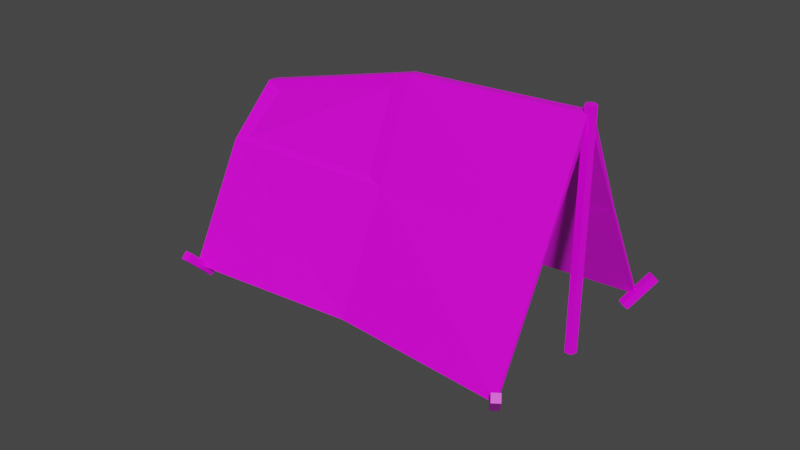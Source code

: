 # Source: camp_tent.blend  (saved by Blender 2.93.21; exported with 4.5.12 LTS)
import bpy
from mathutils import Matrix  # noqa: F401  (used for matrix-valued properties, if any)

bpy.ops.wm.read_factory_settings(use_empty=True)
scene = bpy.context.scene
scene.name = 'Scene'

# ---- collections
col_collection = bpy.data.collections.new('Collection'); scene.collection.children.link(col_collection)

# ---- images (referenced by path relative to the original .blend; pixels are not part of the script)
import os
ASSET_DIR = os.environ.get("B2B_ASSET_DIR", "")  # directory of the original .blend (textures are referenced by path, not embedded)
HERE = os.path.dirname(os.path.abspath(__file__))  # packed textures are extracted next to this script under _unpacked/

def load_image(name, relpath, width, height, colorspace="sRGB"):
    """Load a texture the original file referenced (path relative to the .blend, or extracted next to this script)."""
    p = next((c for c in (os.path.join(HERE, relpath), os.path.join(ASSET_DIR, relpath)) if relpath and os.path.exists(c)), "")
    if p:
        img = bpy.data.images.load(p, check_existing=True)
        img.name = name
    else:  # same state as the original file: an image datablock whose file is absent (Cycles renders it pink)
        img = bpy.data.images.new(name, width, height)
        img.source = "FILE"
        img.filepath = "//" + (relpath or name)
    img.colorspace_settings.name = colorspace
    return img
img_palette_png = load_image('palette.png', 'palette.png', 1024, 1024, 'sRGB')

# ---- materials (node trees are filled in below, after node groups)
mat_material = bpy.data.materials.new('Material')
mat_material.alpha_threshold = 0.0
mat_material.use_transparent_shadow = False
mat_material.line_color = (0.0, 0.0, 0.0, 1.0)

# ---- material node trees
mat_material.use_nodes = True; mat_material.node_tree.nodes.clear()
_N = mat_material.node_tree.nodes; _L = mat_material.node_tree.links
n0 = _N.new('ShaderNodeOutputMaterial'); n0.name = 'Material Output'; n0.location = (300, 300)
n1 = _N.new('ShaderNodeBsdfPrincipled'); n1.name = 'Principled BSDF'; n1.location = (10, 300)
n1.distribution = 'GGX'
n1.subsurface_method = 'BURLEY'
n1.inputs[2].default_value = 0.4
n1.inputs[3].default_value = 1.45
n1.inputs[27].default_value = (0.0, 0.0, 0.0, 1.0)
n1.inputs[28].default_value = 1.0
n2 = _N.new('ShaderNodeTexImage'); n2.name = 'Image Texture'; n2.location = (-280, 280)
n2.image = img_palette_png
_L.new(n1.outputs[0], n0.inputs[0])
_L.new(n2.outputs[0], n1.inputs[0])
n0.is_active_output = True

# ---- world
world_world = bpy.data.worlds.new('World'); scene.world = world_world
world_world.use_nodes = True; world_world.node_tree.nodes.clear()
_N = world_world.node_tree.nodes; _L = world_world.node_tree.links
n0 = _N.new('ShaderNodeOutputWorld'); n0.name = 'World Output'; n0.location = (300, 300)
n1 = _N.new('ShaderNodeBackground'); n1.name = 'Background'; n1.location = (10, 300)
n1.inputs[0].default_value = (0.05088, 0.05088, 0.05088, 1.0)
_L.new(n1.outputs[0], n0.inputs[0])
n0.is_active_output = True
world_world.color = (0.05088, 0.05088, 0.05088)
world_world.use_sun_shadow = False
world_world.sun_shadow_jitter_overblur = 0.0

# ---- meshes
me_cube = bpy.data.meshes.new('Cube')
me_cube.from_pydata([(1.745, 0.03899, 0.9513), (1.745, 1.059, -1.059), (1.745, -0.03899, 0.9513), (1.745, -1.059, -1.059), (-1.594, 0.03899, 0.4397), (-1.594, 1.059, -1.059), (-1.594, -0.03899, 0.4397), (-1.594, -1.059, -1.059), (1.745, 0.03899, 0.8196), (1.745, -0.03899, 0.8196), (-1.594, 0.03899, 0.3835), (-1.594, -0.03899, 0.3835), (1.745, -1.034, -1.059), (1.745, 1.034, -1.059), (-1.594, -1.034, -1.059), (-1.594, 1.034, -1.059), (1.745, -0.4962, 0.0), (0.07541, -0.9159, -1.059), (-1.594, -0.4962, 0.0), (0.07541, -0.03371, 0.8758), (0.07541, -0.429, 0.0), (1.745, 0.4962, 0.0), (0.07541, 0.03371, 0.8758), (-1.594, 0.4962, 0.0), (0.07541, 0.9159, -1.059), (0.07541, 0.429, 0.0), (0.07541, 0.03371, 0.8196), (-1.594, 0.4852, -0.02813), (0.07541, 0.8938, -1.059), (1.745, 0.4852, -0.02813), (0.07541, 0.4196, -0.02813), (0.07541, -0.03371, 0.8196), (1.745, -0.4852, -0.02813), (-1.594, -0.4852, -0.02813), (0.07541, -0.8938, -1.059), (0.07541, -0.4196, -0.02813), (-2.027, 0.06204, -0.8874), (-2.027, 0.1327, -1.02), (-2.027, 0.01208, -0.8322), (-2.027, -0.0126, -0.8322), (-2.027, 0.01208, -0.8393), (-2.027, -0.0126, -0.8393), (-2.027, -0.1333, -1.02), (-2.027, -0.1301, -1.02), (-2.027, 0.1295, -1.02), (-2.027, -0.06256, -0.8874), (-2.027, 0.06067, -0.891), (-2.027, -0.06119, -0.891)], [], [(0, 22, 4, 6, 19, 2), (20, 19, 6, 18), (5, 15, 44, 37), (3, 17, 7, 14, 34, 12), (15, 5, 24, 1, 13, 28), (13, 1, 21, 0, 2, 16, 3, 12, 32, 9, 8, 29), (25, 22, 0, 21), (11, 10, 26, 8, 9, 31), (35, 31, 9, 32), (30, 27, 15, 28), (17, 20, 18, 7), (3, 16, 20, 17), (16, 2, 19, 20), (24, 25, 21, 1), (5, 23, 25, 24), (23, 4, 22, 25), (29, 30, 28, 13), (8, 26, 30, 29), (26, 10, 27, 30), (34, 35, 32, 12), (14, 33, 35, 34), (33, 11, 31, 35), (42, 45, 39, 38, 36, 37, 44, 46, 40, 41, 47, 43), (33, 14, 43, 47), (7, 18, 45, 42), (23, 5, 37, 36), (18, 6, 39, 45), (11, 33, 47, 41), (6, 4, 38, 39), (14, 7, 42, 43), (10, 11, 41, 40), (4, 23, 36, 38), (15, 27, 46, 44), (27, 10, 40, 46)])
_uv = me_cube.uv_layers.new(name='UVMap')
_uv.uv.foreach_set('vector', [0.625, 0.5, 0.75, 0.5, 0.875, 0.5, 0.875, 0.75, 0.75, 0.75, 0.625, 0.75, 0.5, 0.875, 0.625, 0.875, 0.625, 1.0, 0.5, 1.0, 0.125, 0.5, 0.125, 0.503, 0.125, 0.503, 0.125, 0.5, 0.375, 0.75, 0.25, 0.75, 0.125, 0.75, 0.125, 0.747, 0.25, 0.747, 0.375, 0.747, 0.125, 0.503, 0.125, 0.5, 0.25, 0.5, 0.375, 0.5, 0.375, 0.503, 0.25, 0.503, 0.375, 0.503, 0.375, 0.5, 0.5, 0.5, 0.625, 0.5, 0.625, 0.75, 0.5, 0.75, 0.375, 0.75, 0.375, 0.747, 0.4967, 0.7387, 0.6184, 0.7305, 0.6184, 0.5195, 0.4967, 0.5113, 0.5, 0.375, 0.625, 0.375, 0.625, 0.5, 0.5, 0.5, 0.875, 0.75, 0.875, 0.5, 0.75, 0.5, 0.625, 0.5, 0.625, 0.75, 0.75, 0.75, 0.5033, 0.875, 0.625, 0.875, 0.625, 0.75, 0.5033, 0.75, 0.5033, 0.375, 0.5033, 0.25, 0.3816, 0.25, 0.3816, 0.375, 0.375, 0.875, 0.5, 0.875, 0.5, 1.0, 0.375, 1.0, 0.375, 0.75, 0.5, 0.75, 0.5, 0.875, 0.375, 0.875, 0.5, 0.75, 0.625, 0.75, 0.625, 0.875, 0.5, 0.875, 0.375, 0.375, 0.5, 0.375, 0.5, 0.5, 0.375, 0.5, 0.375, 0.25, 0.5, 0.25, 0.5, 0.375, 0.375, 0.375, 0.5, 0.25, 0.625, 0.25, 0.625, 0.375, 0.5, 0.375, 0.5033, 0.5, 0.5033, 0.375, 0.3816, 0.375, 0.3816, 0.5, 0.625, 0.5, 0.625, 0.375, 0.5033, 0.375, 0.5033, 0.5, 0.625, 0.375, 0.625, 0.25, 0.5033, 0.25, 0.5033, 0.375, 0.3816, 0.875, 0.5033, 0.875, 0.5033, 0.75, 0.3816, 0.75, 0.3816, 1.0, 0.5033, 1.0, 0.5033, 0.875, 0.3816, 0.875, 0.5033, 1.0, 0.625, 1.0, 0.625, 0.875, 0.5033, 0.875, 0.375, 0.0, 0.5, 0.0, 0.625, 0.0, 0.625, 0.25, 0.5, 0.25, 0.375, 0.25, 0.375, 0.247, 0.4967, 0.2387, 0.6184, 0.2305, 0.6184, 0.0195, 0.4967, 0.01126, 0.375, 0.003012, 0.5033, 1.0, 0.3816, 1.0, 0.3816, 1.0, 0.5033, 1.0, 0.375, 1.0, 0.5, 1.0, 0.5, 1.0, 0.375, 1.0, 0.5, 0.25, 0.375, 0.25, 0.375, 0.25, 0.5, 0.25, 0.5, 1.0, 0.625, 1.0, 0.625, 1.0, 0.5, 1.0, 0.625, 1.0, 0.5033, 1.0, 0.5033, 1.0, 0.625, 1.0, 0.875, 0.75, 0.875, 0.5, 0.875, 0.5, 0.875, 0.75, 0.125, 0.747, 0.125, 0.75, 0.125, 0.75, 0.125, 0.747, 0.875, 0.5, 0.875, 0.75, 0.875, 0.75, 0.875, 0.5, 0.625, 0.25, 0.5, 0.25, 0.5, 0.25, 0.625, 0.25, 0.3816, 0.25, 0.5033, 0.25, 0.5033, 0.25, 0.3816, 0.25, 0.5033, 0.25, 0.625, 0.25, 0.625, 0.25, 0.5033, 0.25])
me_cube.materials.append(mat_material)
me_cube.use_remesh_preserve_volume = False
me_cube.use_remesh_preserve_attributes = False
me_cube.use_mirror_vertex_groups = False
me_cube.update()
me_cube_005 = bpy.data.meshes.new('Cube.005')
me_cube_005.from_pydata([(-0.03927, -0.03927, -0.182), (-0.03927, -0.03927, 0.182), (-0.03927, 0.03927, -0.182), (-0.03927, 0.03927, 0.182), (0.03927, -0.03927, -0.182), (0.03927, -0.03927, 0.182), (0.03927, 0.03927, -0.182), (0.03927, 0.03927, 0.182), (3.3, 2.239, 0.645), (3.3, 0.7234, -0.8701), (3.35, 2.213, 0.6709), (3.35, 0.6975, -0.8441), (3.331, 2.171, 0.7129), (3.331, 0.6555, -0.8021), (3.269, 2.171, 0.7129), (3.269, 0.6555, -0.8021), (3.249, 2.213, 0.6709), (3.249, 0.6975, -0.8441), (3.22, -0.06882, -0.1525), (3.37, -0.03473, 0.1775), (3.188, 0.002368, -0.1451), (3.338, 0.03646, 0.1848), (3.284, -0.03646, -0.1848), (3.434, -0.002369, 0.1451), (3.252, 0.03473, -0.1775), (3.402, 0.06882, 0.1525), (0.0796, 1.345, -1.566), (-0.03341, 1.69, -1.548), (0.104, 1.349, -1.492), (-0.009033, 1.694, -1.473), (0.009033, 1.32, -1.542), (-0.104, 1.666, -1.523), (0.03341, 1.324, -1.467), (-0.0796, 1.67, -1.449), (3.291, 1.324, -1.545), (3.456, 1.646, -1.503), (3.256, 1.333, -1.476), (3.421, 1.655, -1.434), (3.231, 1.36, -1.581), (3.396, 1.682, -1.539), (3.196, 1.369, -1.512), (3.36, 1.691, -1.469)], [], [(0, 1, 3, 2), (2, 3, 7, 6), (6, 7, 5, 4), (4, 5, 1, 0), (2, 6, 4, 0), (7, 3, 1, 5), (8, 9, 11, 10), (10, 11, 13, 12), (12, 13, 15, 14), (11, 9, 17, 15, 13), (14, 15, 17, 16), (16, 17, 9, 8), (8, 10, 12, 14, 16), (18, 19, 21, 20), (20, 21, 25, 24), (24, 25, 23, 22), (22, 23, 19, 18), (20, 24, 22, 18), (25, 21, 19, 23), (26, 27, 29, 28), (28, 29, 33, 32), (32, 33, 31, 30), (30, 31, 27, 26), (28, 32, 30, 26), (33, 29, 27, 31), (34, 35, 37, 36), (36, 37, 41, 40), (40, 41, 39, 38), (38, 39, 35, 34), (36, 40, 38, 34), (41, 37, 35, 39)])
_uv = me_cube_005.uv_layers.new(name='UVMap')
_uv.uv.foreach_set('vector', [0.1745, 0.8224, 0.1745, 0.8224, 0.1745, 0.8224, 0.1745, 0.8224, 0.1745, 0.8224, 0.1745, 0.8224, 0.1745, 0.8224, 0.1745, 0.8224, 0.1745, 0.8224, 0.1745, 0.8224, 0.1745, 0.8224, 0.1745, 0.8224, 0.1745, 0.8224, 0.1745, 0.8224, 0.1745, 0.8224, 0.1745, 0.8224, 0.1745, 0.8224, 0.1745, 0.8224, 0.1745, 0.8224, 0.1745, 0.8224, 0.1745, 0.8224, 0.1745, 0.8224, 0.1745, 0.8224, 0.1745, 0.8224, 0.1745, 0.8224, 0.1745, 0.8224, 0.1745, 0.8224, 0.1745, 0.8224, 0.1745, 0.8224, 0.1745, 0.8224, 0.1745, 0.8224, 0.1745, 0.8224, 0.1745, 0.8224, 0.1745, 0.8224, 0.1745, 0.8224, 0.1745, 0.8224, 0.1745, 0.8224, 0.1745, 0.8224, 0.1745, 0.8224, 0.1745, 0.8224, 0.1745, 0.8224, 0.1745, 0.8224, 0.1745, 0.8224, 0.1745, 0.8224, 0.1745, 0.8224, 0.1745, 0.8224, 0.1745, 0.8224, 0.1745, 0.8224, 0.1745, 0.8224, 0.1745, 0.8224, 0.1745, 0.8224, 0.1745, 0.8224, 0.1745, 0.8224, 0.1745, 0.8224, 0.1745, 0.8224, 0.1745, 0.8224, 0.1745, 0.8224, 0.1745, 0.8224, 0.1745, 0.8224, 0.1745, 0.8224, 0.1745, 0.8224, 0.1745, 0.8224, 0.1745, 0.8224, 0.1745, 0.8224, 0.1745, 0.8224, 0.1745, 0.8224, 0.1745, 0.8224, 0.1745, 0.8224, 0.1745, 0.8224, 0.1745, 0.8224, 0.1745, 0.8224, 0.1745, 0.8224, 0.1745, 0.8224, 0.1745, 0.8224, 0.1745, 0.8224, 0.1745, 0.8224, 0.1745, 0.8224, 0.1745, 0.8224, 0.1745, 0.8224, 0.1745, 0.8224, 0.1745, 0.8224, 0.1745, 0.8224, 0.1745, 0.8224, 0.1745, 0.8224, 0.1745, 0.8224, 0.1745, 0.8224, 0.1745, 0.8224, 0.1745, 0.8224, 0.1745, 0.8224, 0.1745, 0.8224, 0.1745, 0.8224, 0.1745, 0.8224, 0.1745, 0.8224, 0.1745, 0.8224, 0.1745, 0.8224, 0.1745, 0.8224, 0.1745, 0.8224, 0.1745, 0.8224, 0.1745, 0.8224, 0.1745, 0.8224, 0.1745, 0.8224, 0.1745, 0.8224, 0.1745, 0.8224, 0.1745, 0.8224, 0.1745, 0.8224, 0.1745, 0.8224, 0.1745, 0.8224, 0.1745, 0.8224, 0.1745, 0.8224, 0.1745, 0.8224, 0.1745, 0.8224, 0.1745, 0.8224, 0.1745, 0.8224, 0.1745, 0.8224, 0.1745, 0.8224, 0.1745, 0.8224, 0.1745, 0.8224, 0.1745, 0.8224, 0.1745, 0.8224, 0.1745, 0.8224, 0.1745, 0.8224, 0.1745, 0.8224, 0.1745, 0.8224, 0.1745, 0.8224, 0.1745, 0.8224, 0.1745, 0.8224])
me_cube_005.materials.append(mat_material)
me_cube_005.use_remesh_fix_poles = True
me_cube_005.use_remesh_preserve_attributes = False
me_cube_005.update()

# ---- objects
ob_cube = bpy.data.objects.new('Cube', me_cube)
ob_cube_004 = bpy.data.objects.new('Cube.004', me_cube_005)

# ---- transforms, parenting, visibility, modifiers, constraints
ob_cube.location = (0.0, 0.0, 0.8887)
ob_cube.lock_rotations_4d = False
ob_cube.empty_display_type = 'ARROWS'
ob_cube.lineart.crease_threshold = 0.0
ob_cube_004.location = (-1.559, -1.074, -0.1422)
ob_cube_004.rotation_euler = (0.7854, -0.0, 0.0)

# ---- collection membership
col_collection.objects.link(ob_cube)
col_collection.objects.link(ob_cube_004)

# ---- scene / render settings (as saved in the file)
scene.frame_start = 1; scene.frame_end = 250; scene.frame_set(1)
scene.render.engine = 'BLENDER_EEVEE_NEXT'
scene.cycles.use_denoising = False
scene.cycles.samples = 128
scene.cycles.sampling_pattern = 'TABULATED_SOBOL'
scene.cycles.use_adaptive_sampling = False
scene.cycles.use_light_tree = False
scene.view_settings.view_transform = 'Filmic'
bpy.context.view_layer.update()

# ---- added for rendering (the .blend has no active camera and no usable light): camera, sun
cam_auto = bpy.data.cameras.new('AutoCamera')
cam_auto.lens = 50.0
cam_auto.sensor_width = 36.0
cam_auto.clip_end = 1000.0
ob_auto_camera = bpy.data.objects.new('AutoCamera', cam_auto)
scene.collection.objects.link(ob_auto_camera)
ob_auto_camera.location = (5.53027, -6.71405, 4.79425)
ob_auto_camera.rotation_euler = (1.09748, -7.21219e-08, 0.694738)
scene.camera = ob_auto_camera
light_auto_sun = bpy.data.lights.new('AutoSun', 'SUN')
light_auto_sun.energy = 3.0
light_auto_sun.angle = 0.0523599
ob_auto_sun = bpy.data.objects.new('AutoSun', light_auto_sun)
scene.collection.objects.link(ob_auto_sun)
ob_auto_sun.rotation_euler = (0.872665, 0.174533, 0.523599)
bpy.context.view_layer.update()
